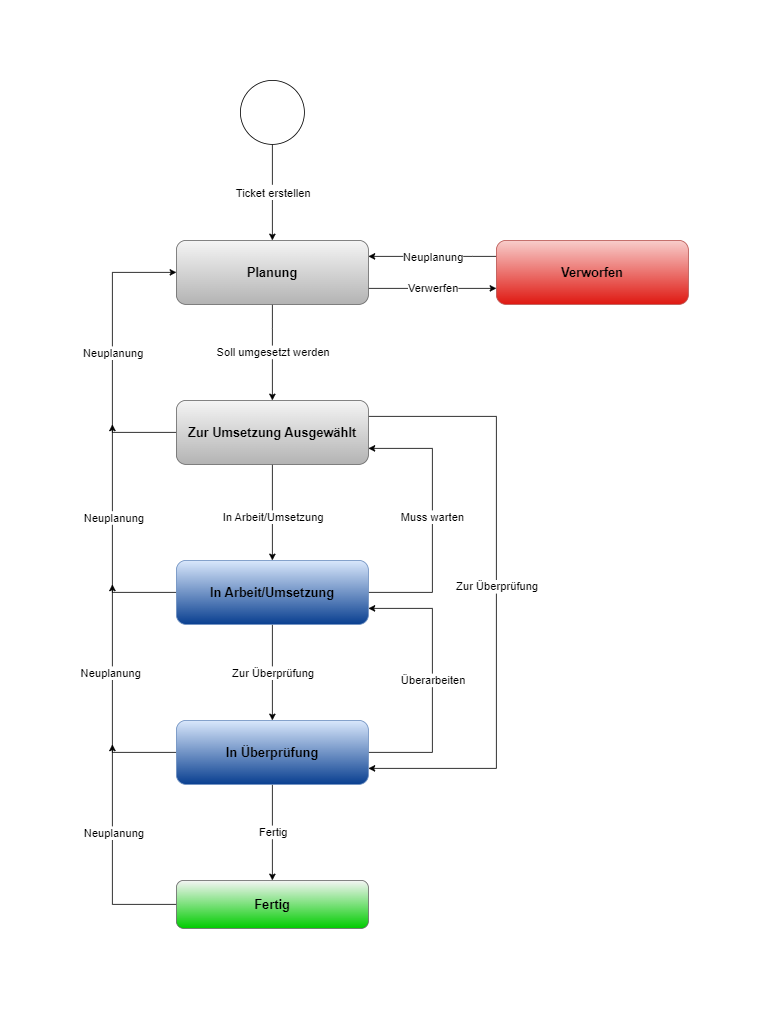

The diagram above was exported from draw.io. Its source (the exported page's mxGraphModel, read from the mxfile embedded in the PNG):
<mxGraphModel dx="1321" dy="890" grid="0" gridSize="10" guides="1" tooltips="1" connect="1" arrows="1" fold="1" page="1" pageScale="1" pageWidth="827" pageHeight="1169" math="0" shadow="0">
  <root>
    <mxCell id="0" />
    <mxCell id="1" parent="0" />
    <mxCell id="r79MtTunb8_fm6VHfo5F-8" style="edgeStyle=orthogonalEdgeStyle;rounded=0;orthogonalLoop=1;jettySize=auto;html=1;entryX=0.5;entryY=0;entryDx=0;entryDy=0;fontSize=16;" parent="1" source="r79MtTunb8_fm6VHfo5F-1" target="r79MtTunb8_fm6VHfo5F-2" edge="1">
      <mxGeometry relative="1" as="geometry" />
    </mxCell>
    <mxCell id="r79MtTunb8_fm6VHfo5F-9" value="&lt;font style=&quot;font-size: 14px;&quot;&gt;Ticket erstellen&lt;/font&gt;" style="edgeLabel;html=1;align=center;verticalAlign=middle;resizable=0;points=[];fontSize=16;" parent="r79MtTunb8_fm6VHfo5F-8" vertex="1" connectable="0">
      <mxGeometry x="0.2433" y="1" relative="1" as="geometry">
        <mxPoint x="-1" y="-15" as="offset" />
      </mxGeometry>
    </mxCell>
    <mxCell id="r79MtTunb8_fm6VHfo5F-1" value="" style="ellipse;whiteSpace=wrap;html=1;aspect=fixed;" parent="1" vertex="1">
      <mxGeometry x="360" y="40" width="80" height="80" as="geometry" />
    </mxCell>
    <mxCell id="r79MtTunb8_fm6VHfo5F-12" style="edgeStyle=orthogonalEdgeStyle;rounded=0;orthogonalLoop=1;jettySize=auto;html=1;entryX=0;entryY=0.75;entryDx=0;entryDy=0;fontSize=14;" parent="1" source="r79MtTunb8_fm6VHfo5F-2" target="r79MtTunb8_fm6VHfo5F-7" edge="1">
      <mxGeometry relative="1" as="geometry">
        <Array as="points">
          <mxPoint x="570" y="300" />
          <mxPoint x="570" y="300" />
        </Array>
      </mxGeometry>
    </mxCell>
    <mxCell id="r79MtTunb8_fm6VHfo5F-13" value="Verwerfen" style="edgeLabel;html=1;align=center;verticalAlign=middle;resizable=0;points=[];fontSize=14;" parent="r79MtTunb8_fm6VHfo5F-12" vertex="1" connectable="0">
      <mxGeometry x="-0.2075" y="1" relative="1" as="geometry">
        <mxPoint x="17" as="offset" />
      </mxGeometry>
    </mxCell>
    <mxCell id="r79MtTunb8_fm6VHfo5F-16" style="edgeStyle=orthogonalEdgeStyle;rounded=0;orthogonalLoop=1;jettySize=auto;html=1;entryX=0.5;entryY=0;entryDx=0;entryDy=0;fontSize=14;" parent="1" source="r79MtTunb8_fm6VHfo5F-2" target="r79MtTunb8_fm6VHfo5F-3" edge="1">
      <mxGeometry relative="1" as="geometry">
        <Array as="points">
          <mxPoint x="400" y="350" />
          <mxPoint x="400" y="350" />
        </Array>
      </mxGeometry>
    </mxCell>
    <mxCell id="r79MtTunb8_fm6VHfo5F-17" value="Soll umgesetzt werden" style="edgeLabel;html=1;align=center;verticalAlign=middle;resizable=0;points=[];fontSize=14;" parent="r79MtTunb8_fm6VHfo5F-16" vertex="1" connectable="0">
      <mxGeometry x="-0.25" y="-3" relative="1" as="geometry">
        <mxPoint x="3" y="15" as="offset" />
      </mxGeometry>
    </mxCell>
    <mxCell id="r79MtTunb8_fm6VHfo5F-2" value="&lt;font style=&quot;font-size: 16px;&quot;&gt;&lt;b&gt;Planung&lt;/b&gt;&lt;/font&gt;" style="rounded=1;whiteSpace=wrap;html=1;fillColor=#f5f5f5;strokeColor=#666666;gradientColor=#b3b3b3;" parent="1" vertex="1">
      <mxGeometry x="280" y="240" width="240" height="80" as="geometry" />
    </mxCell>
    <mxCell id="r79MtTunb8_fm6VHfo5F-18" style="edgeStyle=orthogonalEdgeStyle;rounded=0;orthogonalLoop=1;jettySize=auto;html=1;entryX=0;entryY=0.5;entryDx=0;entryDy=0;fontSize=14;" parent="1" source="r79MtTunb8_fm6VHfo5F-3" target="r79MtTunb8_fm6VHfo5F-2" edge="1">
      <mxGeometry relative="1" as="geometry">
        <Array as="points">
          <mxPoint x="200" y="480" />
          <mxPoint x="200" y="280" />
        </Array>
      </mxGeometry>
    </mxCell>
    <mxCell id="r79MtTunb8_fm6VHfo5F-19" value="Neuplanung" style="edgeLabel;html=1;align=center;verticalAlign=middle;resizable=0;points=[];fontSize=14;" parent="r79MtTunb8_fm6VHfo5F-18" vertex="1" connectable="0">
      <mxGeometry x="-0.1111" relative="1" as="geometry">
        <mxPoint y="-20" as="offset" />
      </mxGeometry>
    </mxCell>
    <mxCell id="r79MtTunb8_fm6VHfo5F-20" style="edgeStyle=orthogonalEdgeStyle;rounded=0;orthogonalLoop=1;jettySize=auto;html=1;entryX=0.5;entryY=0;entryDx=0;entryDy=0;fontSize=14;" parent="1" source="r79MtTunb8_fm6VHfo5F-3" target="r79MtTunb8_fm6VHfo5F-5" edge="1">
      <mxGeometry relative="1" as="geometry" />
    </mxCell>
    <mxCell id="r79MtTunb8_fm6VHfo5F-21" value="In Arbeit/Umsetzung" style="edgeLabel;html=1;align=center;verticalAlign=middle;resizable=0;points=[];fontSize=14;" parent="r79MtTunb8_fm6VHfo5F-20" vertex="1" connectable="0">
      <mxGeometry x="0.2567" relative="1" as="geometry">
        <mxPoint y="-10" as="offset" />
      </mxGeometry>
    </mxCell>
    <mxCell id="r79MtTunb8_fm6VHfo5F-32" style="edgeStyle=orthogonalEdgeStyle;rounded=0;orthogonalLoop=1;jettySize=auto;html=1;entryX=1;entryY=0.75;entryDx=0;entryDy=0;fontSize=14;" parent="1" source="r79MtTunb8_fm6VHfo5F-3" target="r79MtTunb8_fm6VHfo5F-6" edge="1">
      <mxGeometry relative="1" as="geometry">
        <Array as="points">
          <mxPoint x="680" y="460" />
          <mxPoint x="680" y="900" />
        </Array>
      </mxGeometry>
    </mxCell>
    <mxCell id="r79MtTunb8_fm6VHfo5F-33" value="Zur Überprüfung" style="edgeLabel;html=1;align=center;verticalAlign=middle;resizable=0;points=[];fontSize=14;" parent="r79MtTunb8_fm6VHfo5F-32" vertex="1" connectable="0">
      <mxGeometry x="-0.3593" y="1" relative="1" as="geometry">
        <mxPoint x="-1" y="129" as="offset" />
      </mxGeometry>
    </mxCell>
    <mxCell id="r79MtTunb8_fm6VHfo5F-3" value="&lt;font style=&quot;font-size: 16px;&quot;&gt;&lt;b&gt;Zur Umsetzung Ausgewählt&lt;/b&gt;&lt;/font&gt;" style="rounded=1;whiteSpace=wrap;html=1;fillColor=#f5f5f5;gradientColor=#b3b3b3;strokeColor=#666666;" parent="1" vertex="1">
      <mxGeometry x="280" y="440" width="240" height="80" as="geometry" />
    </mxCell>
    <mxCell id="r79MtTunb8_fm6VHfo5F-30" style="edgeStyle=orthogonalEdgeStyle;rounded=0;orthogonalLoop=1;jettySize=auto;html=1;fontSize=14;" parent="1" source="r79MtTunb8_fm6VHfo5F-4" edge="1">
      <mxGeometry relative="1" as="geometry">
        <mxPoint x="200" y="870" as="targetPoint" />
      </mxGeometry>
    </mxCell>
    <mxCell id="r79MtTunb8_fm6VHfo5F-31" value="Neuplanung" style="edgeLabel;html=1;align=center;verticalAlign=middle;resizable=0;points=[];fontSize=14;" parent="r79MtTunb8_fm6VHfo5F-30" vertex="1" connectable="0">
      <mxGeometry x="0.0929" y="-1" relative="1" as="geometry">
        <mxPoint y="-17" as="offset" />
      </mxGeometry>
    </mxCell>
    <mxCell id="r79MtTunb8_fm6VHfo5F-4" value="&lt;b&gt;&lt;font style=&quot;font-size: 16px;&quot;&gt;Fertig&lt;/font&gt;&lt;/b&gt;" style="rounded=1;whiteSpace=wrap;html=1;fillColor=#f5f5f5;gradientColor=#00CC00;strokeColor=#666666;" parent="1" vertex="1">
      <mxGeometry x="280" y="1040" width="240" height="60" as="geometry" />
    </mxCell>
    <mxCell id="r79MtTunb8_fm6VHfo5F-22" style="edgeStyle=orthogonalEdgeStyle;rounded=0;orthogonalLoop=1;jettySize=auto;html=1;fontSize=14;" parent="1" source="r79MtTunb8_fm6VHfo5F-5" edge="1">
      <mxGeometry relative="1" as="geometry">
        <mxPoint x="200" y="470" as="targetPoint" />
      </mxGeometry>
    </mxCell>
    <mxCell id="r79MtTunb8_fm6VHfo5F-23" value="Neuplanung" style="edgeLabel;html=1;align=center;verticalAlign=middle;resizable=0;points=[];fontSize=14;" parent="r79MtTunb8_fm6VHfo5F-22" vertex="1" connectable="0">
      <mxGeometry x="0.1557" y="-1" relative="1" as="geometry">
        <mxPoint y="-7" as="offset" />
      </mxGeometry>
    </mxCell>
    <mxCell id="r79MtTunb8_fm6VHfo5F-24" style="edgeStyle=orthogonalEdgeStyle;rounded=0;orthogonalLoop=1;jettySize=auto;html=1;entryX=0.5;entryY=0;entryDx=0;entryDy=0;fontSize=14;" parent="1" source="r79MtTunb8_fm6VHfo5F-5" target="r79MtTunb8_fm6VHfo5F-6" edge="1">
      <mxGeometry relative="1" as="geometry" />
    </mxCell>
    <mxCell id="r79MtTunb8_fm6VHfo5F-25" value="Zur Überprüfung" style="edgeLabel;html=1;align=center;verticalAlign=middle;resizable=0;points=[];fontSize=14;" parent="r79MtTunb8_fm6VHfo5F-24" vertex="1" connectable="0">
      <mxGeometry x="0.23" y="-3" relative="1" as="geometry">
        <mxPoint x="3" y="-14" as="offset" />
      </mxGeometry>
    </mxCell>
    <mxCell id="r79MtTunb8_fm6VHfo5F-36" style="edgeStyle=orthogonalEdgeStyle;rounded=0;orthogonalLoop=1;jettySize=auto;html=1;entryX=1;entryY=0.75;entryDx=0;entryDy=0;fontSize=14;" parent="1" source="r79MtTunb8_fm6VHfo5F-5" target="r79MtTunb8_fm6VHfo5F-3" edge="1">
      <mxGeometry relative="1" as="geometry">
        <Array as="points">
          <mxPoint x="600" y="680" />
          <mxPoint x="600" y="500" />
        </Array>
      </mxGeometry>
    </mxCell>
    <mxCell id="r79MtTunb8_fm6VHfo5F-37" value="Muss warten" style="edgeLabel;html=1;align=center;verticalAlign=middle;resizable=0;points=[];fontSize=14;" parent="r79MtTunb8_fm6VHfo5F-36" vertex="1" connectable="0">
      <mxGeometry x="0.0765" y="1" relative="1" as="geometry">
        <mxPoint y="8" as="offset" />
      </mxGeometry>
    </mxCell>
    <mxCell id="r79MtTunb8_fm6VHfo5F-5" value="&lt;font style=&quot;font-size: 16px;&quot;&gt;&lt;b&gt;In Arbeit/Umsetzung&lt;/b&gt;&lt;/font&gt;" style="rounded=1;whiteSpace=wrap;html=1;fillColor=#dae8fc;gradientColor=#093f90;strokeColor=#6c8ebf;" parent="1" vertex="1">
      <mxGeometry x="280" y="640" width="240" height="80" as="geometry" />
    </mxCell>
    <mxCell id="r79MtTunb8_fm6VHfo5F-26" style="edgeStyle=orthogonalEdgeStyle;rounded=0;orthogonalLoop=1;jettySize=auto;html=1;fontSize=14;" parent="1" source="r79MtTunb8_fm6VHfo5F-6" edge="1">
      <mxGeometry relative="1" as="geometry">
        <mxPoint x="200" y="670" as="targetPoint" />
      </mxGeometry>
    </mxCell>
    <mxCell id="r79MtTunb8_fm6VHfo5F-27" value="Neuplanung" style="edgeLabel;html=1;align=center;verticalAlign=middle;resizable=0;points=[];fontSize=14;" parent="r79MtTunb8_fm6VHfo5F-26" vertex="1" connectable="0">
      <mxGeometry x="0.1269" y="3" relative="1" as="geometry">
        <mxPoint y="-17" as="offset" />
      </mxGeometry>
    </mxCell>
    <mxCell id="r79MtTunb8_fm6VHfo5F-28" style="edgeStyle=orthogonalEdgeStyle;rounded=0;orthogonalLoop=1;jettySize=auto;html=1;entryX=0.5;entryY=0;entryDx=0;entryDy=0;fontSize=14;" parent="1" source="r79MtTunb8_fm6VHfo5F-6" target="r79MtTunb8_fm6VHfo5F-4" edge="1">
      <mxGeometry relative="1" as="geometry" />
    </mxCell>
    <mxCell id="r79MtTunb8_fm6VHfo5F-29" value="Fertig" style="edgeLabel;html=1;align=center;verticalAlign=middle;resizable=0;points=[];fontSize=14;" parent="r79MtTunb8_fm6VHfo5F-28" vertex="1" connectable="0">
      <mxGeometry x="0.26" y="-3" relative="1" as="geometry">
        <mxPoint x="3" y="-16" as="offset" />
      </mxGeometry>
    </mxCell>
    <mxCell id="r79MtTunb8_fm6VHfo5F-34" style="edgeStyle=orthogonalEdgeStyle;rounded=0;orthogonalLoop=1;jettySize=auto;html=1;fontSize=14;" parent="1" source="r79MtTunb8_fm6VHfo5F-6" edge="1">
      <mxGeometry relative="1" as="geometry">
        <mxPoint x="520" y="700" as="targetPoint" />
        <Array as="points">
          <mxPoint x="600" y="880" />
          <mxPoint x="600" y="700" />
          <mxPoint x="520" y="700" />
        </Array>
      </mxGeometry>
    </mxCell>
    <mxCell id="r79MtTunb8_fm6VHfo5F-35" value="Überarbeiten" style="edgeLabel;html=1;align=center;verticalAlign=middle;resizable=0;points=[];fontSize=14;" parent="r79MtTunb8_fm6VHfo5F-34" vertex="1" connectable="0">
      <mxGeometry x="-0.0611" y="-2" relative="1" as="geometry">
        <mxPoint x="-2" y="-11" as="offset" />
      </mxGeometry>
    </mxCell>
    <mxCell id="r79MtTunb8_fm6VHfo5F-6" value="&lt;b&gt;&lt;font style=&quot;font-size: 16px;&quot;&gt;In Überprüfung&lt;/font&gt;&lt;/b&gt;" style="rounded=1;whiteSpace=wrap;html=1;fillColor=#dae8fc;gradientColor=#093f90;strokeColor=#6c8ebf;" parent="1" vertex="1">
      <mxGeometry x="280" y="840" width="240" height="80" as="geometry" />
    </mxCell>
    <mxCell id="r79MtTunb8_fm6VHfo5F-14" style="edgeStyle=orthogonalEdgeStyle;rounded=0;orthogonalLoop=1;jettySize=auto;html=1;entryX=1;entryY=0.25;entryDx=0;entryDy=0;fontSize=14;" parent="1" source="r79MtTunb8_fm6VHfo5F-7" target="r79MtTunb8_fm6VHfo5F-2" edge="1">
      <mxGeometry relative="1" as="geometry">
        <Array as="points">
          <mxPoint x="650" y="260" />
          <mxPoint x="650" y="260" />
        </Array>
      </mxGeometry>
    </mxCell>
    <mxCell id="r79MtTunb8_fm6VHfo5F-15" value="Neuplanung" style="edgeLabel;html=1;align=center;verticalAlign=middle;resizable=0;points=[];fontSize=14;" parent="r79MtTunb8_fm6VHfo5F-14" vertex="1" connectable="0">
      <mxGeometry x="0.1825" relative="1" as="geometry">
        <mxPoint x="15" as="offset" />
      </mxGeometry>
    </mxCell>
    <mxCell id="r79MtTunb8_fm6VHfo5F-7" value="&lt;b&gt;&lt;font style=&quot;font-size: 16px;&quot;&gt;Verworfen&lt;/font&gt;&lt;/b&gt;" style="rounded=1;whiteSpace=wrap;html=1;fillColor=#f8cecc;gradientColor=#df1811;strokeColor=#b85450;" parent="1" vertex="1">
      <mxGeometry x="680" y="240" width="240" height="80" as="geometry" />
    </mxCell>
  </root>
</mxGraphModel>